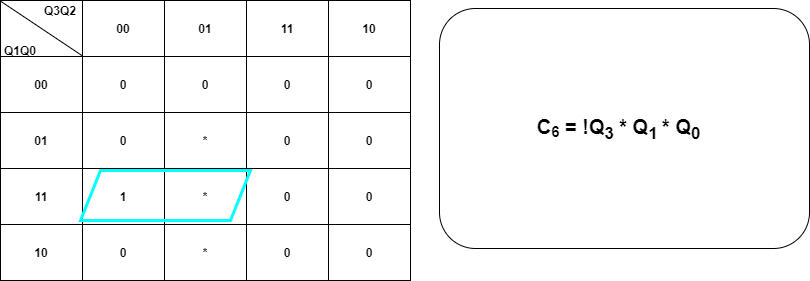

The diagram above was exported from draw.io. Its source (the exported page's mxGraphModel, read from the mxfile embedded in the PNG):
<mxGraphModel dx="1038" dy="548" grid="1" gridSize="10" guides="1" tooltips="1" connect="1" arrows="1" fold="1" page="1" pageScale="1.5" pageWidth="1169" pageHeight="826" background="#ffffff" math="0" shadow="0">
  <root>
    <mxCell id="8NoLX-cYJFsrsDFeuFq0-0" style=";html=1;" />
    <mxCell id="8NoLX-cYJFsrsDFeuFq0-1" style=";html=1;" parent="8NoLX-cYJFsrsDFeuFq0-0" />
    <mxCell id="8NoLX-cYJFsrsDFeuFq0-2" value="" style="shape=table;html=1;whiteSpace=wrap;startSize=0;container=1;collapsible=0;childLayout=tableLayout;fontStyle=1" vertex="1" parent="8NoLX-cYJFsrsDFeuFq0-1">
      <mxGeometry x="190" y="280" width="410" height="280" as="geometry" />
    </mxCell>
    <mxCell id="8NoLX-cYJFsrsDFeuFq0-3" value="" style="shape=partialRectangle;html=1;whiteSpace=wrap;collapsible=0;dropTarget=0;pointerEvents=0;fillColor=none;top=0;left=0;bottom=0;right=0;points=[[0,0.5],[1,0.5]];portConstraint=eastwest;fontStyle=1" vertex="1" parent="8NoLX-cYJFsrsDFeuFq0-2">
      <mxGeometry width="410" height="56" as="geometry" />
    </mxCell>
    <mxCell id="8NoLX-cYJFsrsDFeuFq0-4" value="&amp;nbsp;" style="shape=partialRectangle;html=1;whiteSpace=wrap;connectable=0;overflow=hidden;fillColor=none;top=0;left=0;bottom=0;right=0;fontStyle=1" vertex="1" parent="8NoLX-cYJFsrsDFeuFq0-3">
      <mxGeometry width="82" height="56" as="geometry" />
    </mxCell>
    <mxCell id="8NoLX-cYJFsrsDFeuFq0-5" value="00" style="shape=partialRectangle;html=1;whiteSpace=wrap;connectable=0;overflow=hidden;fillColor=none;top=0;left=0;bottom=0;right=0;fontStyle=1" vertex="1" parent="8NoLX-cYJFsrsDFeuFq0-3">
      <mxGeometry x="82" width="82" height="56" as="geometry" />
    </mxCell>
    <mxCell id="8NoLX-cYJFsrsDFeuFq0-6" value="01" style="shape=partialRectangle;html=1;whiteSpace=wrap;connectable=0;overflow=hidden;fillColor=none;top=0;left=0;bottom=0;right=0;fontStyle=1" vertex="1" parent="8NoLX-cYJFsrsDFeuFq0-3">
      <mxGeometry x="164" width="82" height="56" as="geometry" />
    </mxCell>
    <mxCell id="8NoLX-cYJFsrsDFeuFq0-7" value="11" style="shape=partialRectangle;html=1;whiteSpace=wrap;connectable=0;overflow=hidden;fillColor=none;top=0;left=0;bottom=0;right=0;fontStyle=1" vertex="1" parent="8NoLX-cYJFsrsDFeuFq0-3">
      <mxGeometry x="246" width="82" height="56" as="geometry" />
    </mxCell>
    <mxCell id="8NoLX-cYJFsrsDFeuFq0-8" value="10" style="shape=partialRectangle;html=1;whiteSpace=wrap;connectable=0;overflow=hidden;fillColor=none;top=0;left=0;bottom=0;right=0;fontStyle=1" vertex="1" parent="8NoLX-cYJFsrsDFeuFq0-3">
      <mxGeometry x="328" width="82" height="56" as="geometry" />
    </mxCell>
    <mxCell id="8NoLX-cYJFsrsDFeuFq0-9" value="" style="shape=partialRectangle;html=1;whiteSpace=wrap;collapsible=0;dropTarget=0;pointerEvents=0;fillColor=none;top=0;left=0;bottom=0;right=0;points=[[0,0.5],[1,0.5]];portConstraint=eastwest;fontStyle=1" vertex="1" parent="8NoLX-cYJFsrsDFeuFq0-2">
      <mxGeometry y="56" width="410" height="56" as="geometry" />
    </mxCell>
    <mxCell id="8NoLX-cYJFsrsDFeuFq0-10" value="00" style="shape=partialRectangle;html=1;whiteSpace=wrap;connectable=0;overflow=hidden;fillColor=none;top=0;left=0;bottom=0;right=0;fontStyle=1" vertex="1" parent="8NoLX-cYJFsrsDFeuFq0-9">
      <mxGeometry width="82" height="56" as="geometry" />
    </mxCell>
    <mxCell id="8NoLX-cYJFsrsDFeuFq0-11" value="0" style="shape=partialRectangle;html=1;whiteSpace=wrap;connectable=0;overflow=hidden;fillColor=none;top=0;left=0;bottom=0;right=0;fontStyle=1" vertex="1" parent="8NoLX-cYJFsrsDFeuFq0-9">
      <mxGeometry x="82" width="82" height="56" as="geometry" />
    </mxCell>
    <mxCell id="8NoLX-cYJFsrsDFeuFq0-12" value="0" style="shape=partialRectangle;html=1;whiteSpace=wrap;connectable=0;overflow=hidden;fillColor=none;top=0;left=0;bottom=0;right=0;fontStyle=1" vertex="1" parent="8NoLX-cYJFsrsDFeuFq0-9">
      <mxGeometry x="164" width="82" height="56" as="geometry" />
    </mxCell>
    <mxCell id="8NoLX-cYJFsrsDFeuFq0-13" value="0" style="shape=partialRectangle;html=1;whiteSpace=wrap;connectable=0;overflow=hidden;fillColor=none;top=0;left=0;bottom=0;right=0;fontStyle=1" vertex="1" parent="8NoLX-cYJFsrsDFeuFq0-9">
      <mxGeometry x="246" width="82" height="56" as="geometry" />
    </mxCell>
    <mxCell id="8NoLX-cYJFsrsDFeuFq0-14" value="0" style="shape=partialRectangle;html=1;whiteSpace=wrap;connectable=0;overflow=hidden;fillColor=none;top=0;left=0;bottom=0;right=0;fontStyle=1" vertex="1" parent="8NoLX-cYJFsrsDFeuFq0-9">
      <mxGeometry x="328" width="82" height="56" as="geometry" />
    </mxCell>
    <mxCell id="8NoLX-cYJFsrsDFeuFq0-15" value="" style="shape=partialRectangle;html=1;whiteSpace=wrap;collapsible=0;dropTarget=0;pointerEvents=0;fillColor=none;top=0;left=0;bottom=0;right=0;points=[[0,0.5],[1,0.5]];portConstraint=eastwest;fontStyle=1" vertex="1" parent="8NoLX-cYJFsrsDFeuFq0-2">
      <mxGeometry y="112" width="410" height="56" as="geometry" />
    </mxCell>
    <mxCell id="8NoLX-cYJFsrsDFeuFq0-16" value="01" style="shape=partialRectangle;html=1;whiteSpace=wrap;connectable=0;overflow=hidden;fillColor=none;top=0;left=0;bottom=0;right=0;fontStyle=1" vertex="1" parent="8NoLX-cYJFsrsDFeuFq0-15">
      <mxGeometry width="82" height="56" as="geometry" />
    </mxCell>
    <mxCell id="8NoLX-cYJFsrsDFeuFq0-17" value="0" style="shape=partialRectangle;html=1;whiteSpace=wrap;connectable=0;overflow=hidden;fillColor=none;top=0;left=0;bottom=0;right=0;fontStyle=1" vertex="1" parent="8NoLX-cYJFsrsDFeuFq0-15">
      <mxGeometry x="82" width="82" height="56" as="geometry" />
    </mxCell>
    <mxCell id="8NoLX-cYJFsrsDFeuFq0-18" value="*" style="shape=partialRectangle;html=1;whiteSpace=wrap;connectable=0;overflow=hidden;fillColor=none;top=0;left=0;bottom=0;right=0;fontStyle=1" vertex="1" parent="8NoLX-cYJFsrsDFeuFq0-15">
      <mxGeometry x="164" width="82" height="56" as="geometry" />
    </mxCell>
    <mxCell id="8NoLX-cYJFsrsDFeuFq0-19" value="0" style="shape=partialRectangle;html=1;whiteSpace=wrap;connectable=0;overflow=hidden;fillColor=none;top=0;left=0;bottom=0;right=0;fontStyle=1" vertex="1" parent="8NoLX-cYJFsrsDFeuFq0-15">
      <mxGeometry x="246" width="82" height="56" as="geometry" />
    </mxCell>
    <mxCell id="8NoLX-cYJFsrsDFeuFq0-20" value="0" style="shape=partialRectangle;html=1;whiteSpace=wrap;connectable=0;overflow=hidden;fillColor=none;top=0;left=0;bottom=0;right=0;fontStyle=1" vertex="1" parent="8NoLX-cYJFsrsDFeuFq0-15">
      <mxGeometry x="328" width="82" height="56" as="geometry" />
    </mxCell>
    <mxCell id="8NoLX-cYJFsrsDFeuFq0-21" value="" style="shape=partialRectangle;html=1;whiteSpace=wrap;collapsible=0;dropTarget=0;pointerEvents=0;fillColor=none;top=0;left=0;bottom=0;right=0;points=[[0,0.5],[1,0.5]];portConstraint=eastwest;fontStyle=1" vertex="1" parent="8NoLX-cYJFsrsDFeuFq0-2">
      <mxGeometry y="168" width="410" height="56" as="geometry" />
    </mxCell>
    <mxCell id="8NoLX-cYJFsrsDFeuFq0-22" value="11" style="shape=partialRectangle;html=1;whiteSpace=wrap;connectable=0;overflow=hidden;fillColor=none;top=0;left=0;bottom=0;right=0;fontStyle=1" vertex="1" parent="8NoLX-cYJFsrsDFeuFq0-21">
      <mxGeometry width="82" height="56" as="geometry" />
    </mxCell>
    <mxCell id="8NoLX-cYJFsrsDFeuFq0-23" value="1" style="shape=partialRectangle;html=1;whiteSpace=wrap;connectable=0;overflow=hidden;fillColor=none;top=0;left=0;bottom=0;right=0;fontStyle=1" vertex="1" parent="8NoLX-cYJFsrsDFeuFq0-21">
      <mxGeometry x="82" width="82" height="56" as="geometry" />
    </mxCell>
    <mxCell id="8NoLX-cYJFsrsDFeuFq0-24" value="*" style="shape=partialRectangle;html=1;whiteSpace=wrap;connectable=0;overflow=hidden;fillColor=none;top=0;left=0;bottom=0;right=0;fontStyle=1" vertex="1" parent="8NoLX-cYJFsrsDFeuFq0-21">
      <mxGeometry x="164" width="82" height="56" as="geometry" />
    </mxCell>
    <mxCell id="8NoLX-cYJFsrsDFeuFq0-25" value="0" style="shape=partialRectangle;html=1;whiteSpace=wrap;connectable=0;overflow=hidden;fillColor=none;top=0;left=0;bottom=0;right=0;fontStyle=1" vertex="1" parent="8NoLX-cYJFsrsDFeuFq0-21">
      <mxGeometry x="246" width="82" height="56" as="geometry" />
    </mxCell>
    <mxCell id="8NoLX-cYJFsrsDFeuFq0-26" value="0" style="shape=partialRectangle;html=1;whiteSpace=wrap;connectable=0;overflow=hidden;fillColor=none;top=0;left=0;bottom=0;right=0;fontStyle=1" vertex="1" parent="8NoLX-cYJFsrsDFeuFq0-21">
      <mxGeometry x="328" width="82" height="56" as="geometry" />
    </mxCell>
    <mxCell id="8NoLX-cYJFsrsDFeuFq0-27" value="" style="endArrow=none;html=1;exitX=0;exitY=0.011;exitDx=0;exitDy=0;exitPerimeter=0;entryX=0.199;entryY=-0.015;entryDx=0;entryDy=0;entryPerimeter=0;fontStyle=1" edge="1" parent="8NoLX-cYJFsrsDFeuFq0-2" source="8NoLX-cYJFsrsDFeuFq0-3" target="8NoLX-cYJFsrsDFeuFq0-9">
      <mxGeometry width="50" height="50" relative="1" as="geometry">
        <mxPoint x="270" y="230" as="sourcePoint" />
        <mxPoint x="70" y="50" as="targetPoint" />
      </mxGeometry>
    </mxCell>
    <mxCell id="8NoLX-cYJFsrsDFeuFq0-28" value="" style="shape=partialRectangle;html=1;whiteSpace=wrap;collapsible=0;dropTarget=0;pointerEvents=0;fillColor=none;top=0;left=0;bottom=0;right=0;points=[[0,0.5],[1,0.5]];portConstraint=eastwest;fontStyle=1" vertex="1" parent="8NoLX-cYJFsrsDFeuFq0-2">
      <mxGeometry y="224" width="410" height="56" as="geometry" />
    </mxCell>
    <mxCell id="8NoLX-cYJFsrsDFeuFq0-29" value="10" style="shape=partialRectangle;html=1;whiteSpace=wrap;connectable=0;overflow=hidden;fillColor=none;top=0;left=0;bottom=0;right=0;fontStyle=1" vertex="1" parent="8NoLX-cYJFsrsDFeuFq0-28">
      <mxGeometry width="82" height="56" as="geometry" />
    </mxCell>
    <mxCell id="8NoLX-cYJFsrsDFeuFq0-30" value="0" style="shape=partialRectangle;html=1;whiteSpace=wrap;connectable=0;overflow=hidden;fillColor=none;top=0;left=0;bottom=0;right=0;fontStyle=1" vertex="1" parent="8NoLX-cYJFsrsDFeuFq0-28">
      <mxGeometry x="82" width="82" height="56" as="geometry" />
    </mxCell>
    <mxCell id="8NoLX-cYJFsrsDFeuFq0-31" value="*" style="shape=partialRectangle;html=1;whiteSpace=wrap;connectable=0;overflow=hidden;fillColor=none;top=0;left=0;bottom=0;right=0;fontStyle=1" vertex="1" parent="8NoLX-cYJFsrsDFeuFq0-28">
      <mxGeometry x="164" width="82" height="56" as="geometry" />
    </mxCell>
    <mxCell id="8NoLX-cYJFsrsDFeuFq0-32" value="0" style="shape=partialRectangle;html=1;whiteSpace=wrap;connectable=0;overflow=hidden;fillColor=none;top=0;left=0;bottom=0;right=0;fontStyle=1" vertex="1" parent="8NoLX-cYJFsrsDFeuFq0-28">
      <mxGeometry x="246" width="82" height="56" as="geometry" />
    </mxCell>
    <mxCell id="8NoLX-cYJFsrsDFeuFq0-33" value="0" style="shape=partialRectangle;html=1;whiteSpace=wrap;connectable=0;overflow=hidden;fillColor=none;top=0;left=0;bottom=0;right=0;fontStyle=1" vertex="1" parent="8NoLX-cYJFsrsDFeuFq0-28">
      <mxGeometry x="328" width="82" height="56" as="geometry" />
    </mxCell>
    <mxCell id="8NoLX-cYJFsrsDFeuFq0-34" value="Q3Q2" style="text;html=1;strokeColor=none;fillColor=none;align=center;verticalAlign=middle;whiteSpace=wrap;rounded=0;fontStyle=1" vertex="1" parent="8NoLX-cYJFsrsDFeuFq0-1">
      <mxGeometry x="230" y="280" width="40" height="20" as="geometry" />
    </mxCell>
    <mxCell id="8NoLX-cYJFsrsDFeuFq0-35" value="Q1Q0" style="text;html=1;strokeColor=none;fillColor=none;align=center;verticalAlign=middle;whiteSpace=wrap;rounded=0;fontStyle=1" vertex="1" parent="8NoLX-cYJFsrsDFeuFq0-1">
      <mxGeometry x="190" y="320" width="40" height="20" as="geometry" />
    </mxCell>
    <mxCell id="8NoLX-cYJFsrsDFeuFq0-36" value="&lt;font&gt;&lt;b&gt;&lt;span style=&quot;font-size: 20px&quot;&gt;C&lt;/span&gt;&lt;sub&gt;&lt;font style=&quot;font-size: 15px&quot;&gt;6&lt;/font&gt;&lt;/sub&gt;&lt;span style=&quot;font-size: 20px&quot;&gt;&amp;nbsp;= !Q&lt;sub&gt;3&lt;/sub&gt;&amp;nbsp;*&lt;/span&gt;&lt;span style=&quot;font-size: 20px&quot;&gt;&amp;nbsp;Q&lt;sub&gt;1 &lt;/sub&gt;* Q&lt;sub&gt;0&lt;/sub&gt;&lt;/span&gt;&lt;sub style=&quot;font-size: 20px&quot;&gt;&amp;nbsp;&lt;/sub&gt;&lt;sub style=&quot;font-size: 20px&quot;&gt;&amp;nbsp;&lt;/sub&gt;&lt;/b&gt;&lt;b&gt;&lt;br&gt;&lt;/b&gt;&lt;/font&gt;" style="rounded=1;whiteSpace=wrap;html=1;" vertex="1" parent="8NoLX-cYJFsrsDFeuFq0-1">
      <mxGeometry x="629" y="288" width="370" height="240" as="geometry" />
    </mxCell>
    <mxCell id="8NoLX-cYJFsrsDFeuFq0-39" value="" style="shape=parallelogram;perimeter=parallelogramPerimeter;whiteSpace=wrap;html=1;fixedSize=1;strokeColor=#00FFFF;strokeWidth=3;fillColor=none;" vertex="1" parent="8NoLX-cYJFsrsDFeuFq0-1">
      <mxGeometry x="270" y="450" width="170" height="50" as="geometry" />
    </mxCell>
  </root>
</mxGraphModel>